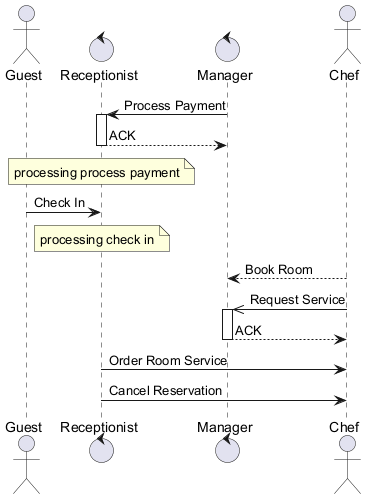

The diagram above was rendered by PlantUML. Its source (embedded in the PNG):
@startuml
skinparam backgroundColor #FFFFFF
skinparam classBackgroundColor #F3E5F5
skinparam classBorderColor #6A1B9A
actor "Guest" as G
control "Receptionist" as R
control "Manager" as M
actor "Chef" as C
M -> R : Process Payment
activate R
R --> M : ACK
deactivate R
note over R : processing process payment
G -> R : Check In
note over R : processing check in
C --> M : Book Room
C ->> M : Request Service
activate M
M --> C : ACK
deactivate M
R -> C : Order Room Service
R -> C : Cancel Reservation
@enduml